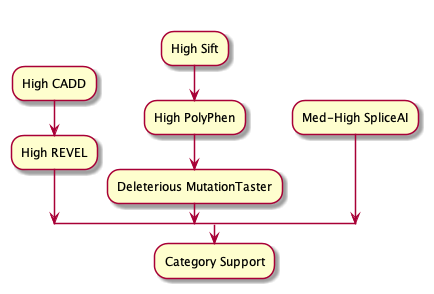

The diagram above was rendered by PlantUML. Its source (embedded in the PNG):
@startuml
split
    -[hidden]->
    :High CADD;
    :High REVEL;
split again
    -[hidden]->
    :High Sift;
    :High PolyPhen;
    :Deleterious MutationTaster;
split again
    -[hidden]->
    :Med-High SpliceAI;
end split
:Category Support;
@enduml